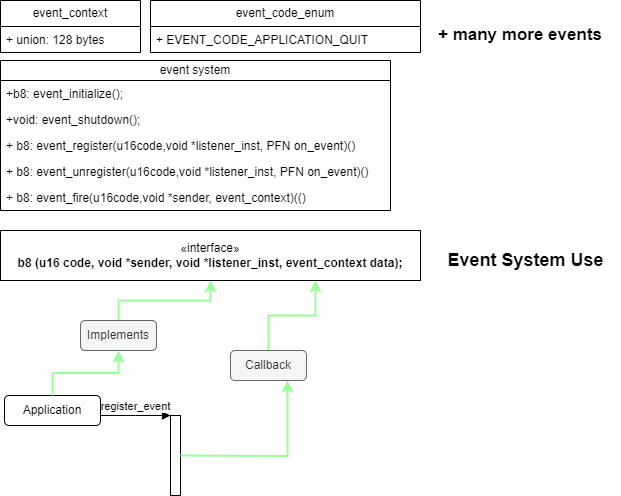

The diagram above was exported from draw.io. Its source (the exported page's mxGraphModel, read from the mxfile embedded in the PNG):
<mxGraphModel dx="1434" dy="756" grid="1" gridSize="10" guides="1" tooltips="1" connect="1" arrows="1" fold="1" page="1" pageScale="1" pageWidth="827" pageHeight="1169" math="0" shadow="0">
  <root>
    <mxCell id="0" />
    <mxCell id="1" parent="0" />
    <mxCell id="cjjtr83xw0dBDakG5prH-1" value="event_context" style="swimlane;fontStyle=0;childLayout=stackLayout;horizontal=1;startSize=26;fillColor=none;horizontalStack=0;resizeParent=1;resizeParentMax=0;resizeLast=0;collapsible=1;marginBottom=0;whiteSpace=wrap;html=1;" vertex="1" parent="1">
      <mxGeometry x="20" y="70" width="140" height="52" as="geometry" />
    </mxCell>
    <mxCell id="cjjtr83xw0dBDakG5prH-2" value="+ union: 128 bytes" style="text;strokeColor=none;fillColor=none;align=left;verticalAlign=top;spacingLeft=4;spacingRight=4;overflow=hidden;rotatable=0;points=[[0,0.5],[1,0.5]];portConstraint=eastwest;whiteSpace=wrap;html=1;" vertex="1" parent="cjjtr83xw0dBDakG5prH-1">
      <mxGeometry y="26" width="140" height="26" as="geometry" />
    </mxCell>
    <mxCell id="cjjtr83xw0dBDakG5prH-5" value="«interface»&lt;br&gt;&lt;b&gt;b8 (u16 code, void *sender, void *listener_inst, event_context data);&lt;/b&gt;" style="html=1;whiteSpace=wrap;" vertex="1" parent="1">
      <mxGeometry x="20" y="300" width="420" height="50" as="geometry" />
    </mxCell>
    <mxCell id="cjjtr83xw0dBDakG5prH-6" value="event_code_enum" style="swimlane;fontStyle=0;childLayout=stackLayout;horizontal=1;startSize=26;fillColor=none;horizontalStack=0;resizeParent=1;resizeParentMax=0;resizeLast=0;collapsible=1;marginBottom=0;whiteSpace=wrap;html=1;" vertex="1" parent="1">
      <mxGeometry x="170" y="70" width="270" height="52" as="geometry" />
    </mxCell>
    <mxCell id="cjjtr83xw0dBDakG5prH-7" value="+ EVENT_CODE_APPLICATION_QUIT" style="text;strokeColor=none;fillColor=none;align=left;verticalAlign=top;spacingLeft=4;spacingRight=4;overflow=hidden;rotatable=0;points=[[0,0.5],[1,0.5]];portConstraint=eastwest;whiteSpace=wrap;html=1;" vertex="1" parent="cjjtr83xw0dBDakG5prH-6">
      <mxGeometry y="26" width="270" height="26" as="geometry" />
    </mxCell>
    <mxCell id="cjjtr83xw0dBDakG5prH-8" value="+ many more events" style="text;html=1;strokeColor=none;fillColor=none;align=center;verticalAlign=middle;whiteSpace=wrap;rounded=0;fontSize=17;fontStyle=1" vertex="1" parent="1">
      <mxGeometry x="450" y="90" width="180" height="30" as="geometry" />
    </mxCell>
    <mxCell id="cjjtr83xw0dBDakG5prH-9" value="event system" style="swimlane;fontStyle=0;childLayout=stackLayout;horizontal=1;startSize=20;fillColor=none;horizontalStack=0;resizeParent=1;resizeParentMax=0;resizeLast=0;collapsible=1;marginBottom=0;whiteSpace=wrap;html=1;" vertex="1" parent="1">
      <mxGeometry x="20" y="130" width="390" height="150" as="geometry" />
    </mxCell>
    <mxCell id="cjjtr83xw0dBDakG5prH-10" value="+b8: event_initialize();" style="text;strokeColor=none;fillColor=none;align=left;verticalAlign=top;spacingLeft=4;spacingRight=4;overflow=hidden;rotatable=0;points=[[0,0.5],[1,0.5]];portConstraint=eastwest;whiteSpace=wrap;html=1;" vertex="1" parent="cjjtr83xw0dBDakG5prH-9">
      <mxGeometry y="20" width="390" height="26" as="geometry" />
    </mxCell>
    <mxCell id="cjjtr83xw0dBDakG5prH-11" value="+void: event_shutdown();" style="text;strokeColor=none;fillColor=none;align=left;verticalAlign=top;spacingLeft=4;spacingRight=4;overflow=hidden;rotatable=0;points=[[0,0.5],[1,0.5]];portConstraint=eastwest;whiteSpace=wrap;html=1;" vertex="1" parent="cjjtr83xw0dBDakG5prH-9">
      <mxGeometry y="46" width="390" height="26" as="geometry" />
    </mxCell>
    <mxCell id="cjjtr83xw0dBDakG5prH-12" value="+ b8: event_register(u16code,void *listener_inst, PFN on_event)()" style="text;strokeColor=none;fillColor=none;align=left;verticalAlign=top;spacingLeft=4;spacingRight=4;overflow=hidden;rotatable=0;points=[[0,0.5],[1,0.5]];portConstraint=eastwest;whiteSpace=wrap;html=1;" vertex="1" parent="cjjtr83xw0dBDakG5prH-9">
      <mxGeometry y="72" width="390" height="26" as="geometry" />
    </mxCell>
    <mxCell id="cjjtr83xw0dBDakG5prH-13" value="+ b8: event_unregister(u16code,void *listener_inst, PFN on_event)()" style="text;strokeColor=none;fillColor=none;align=left;verticalAlign=top;spacingLeft=4;spacingRight=4;overflow=hidden;rotatable=0;points=[[0,0.5],[1,0.5]];portConstraint=eastwest;whiteSpace=wrap;html=1;" vertex="1" parent="cjjtr83xw0dBDakG5prH-9">
      <mxGeometry y="98" width="390" height="26" as="geometry" />
    </mxCell>
    <mxCell id="cjjtr83xw0dBDakG5prH-14" value="+ b8: event_fire(u16code,void *sender, event_context)(()" style="text;strokeColor=none;fillColor=none;align=left;verticalAlign=top;spacingLeft=4;spacingRight=4;overflow=hidden;rotatable=0;points=[[0,0.5],[1,0.5]];portConstraint=eastwest;whiteSpace=wrap;html=1;" vertex="1" parent="cjjtr83xw0dBDakG5prH-9">
      <mxGeometry y="124" width="390" height="26" as="geometry" />
    </mxCell>
    <mxCell id="cjjtr83xw0dBDakG5prH-15" value="Event System Use" style="text;align=center;fontStyle=1;verticalAlign=middle;spacingLeft=3;spacingRight=3;strokeColor=none;rotatable=0;points=[[0,0.5],[1,0.5]];portConstraint=eastwest;html=1;fontSize=18;" vertex="1" parent="1">
      <mxGeometry x="450" y="310" width="190" height="40" as="geometry" />
    </mxCell>
    <mxCell id="cjjtr83xw0dBDakG5prH-27" style="edgeStyle=orthogonalEdgeStyle;rounded=0;orthogonalLoop=1;jettySize=auto;html=1;exitX=0.5;exitY=0;exitDx=0;exitDy=0;entryX=0.5;entryY=1;entryDx=0;entryDy=0;strokeWidth=2;strokeColor=#99FF99;" edge="1" parent="1" source="cjjtr83xw0dBDakG5prH-28" target="cjjtr83xw0dBDakG5prH-5">
      <mxGeometry relative="1" as="geometry" />
    </mxCell>
    <mxCell id="cjjtr83xw0dBDakG5prH-20" value="Application" style="rounded=1;whiteSpace=wrap;html=1;" vertex="1" parent="1">
      <mxGeometry x="24" y="465" width="96" height="30" as="geometry" />
    </mxCell>
    <mxCell id="cjjtr83xw0dBDakG5prH-24" value="" style="html=1;points=[];perimeter=orthogonalPerimeter;outlineConnect=0;targetShapes=umlLifeline;portConstraint=eastwest;newEdgeStyle={&quot;edgeStyle&quot;:&quot;elbowEdgeStyle&quot;,&quot;elbow&quot;:&quot;vertical&quot;,&quot;curved&quot;:0,&quot;rounded&quot;:0};" vertex="1" parent="1">
      <mxGeometry x="190" y="485" width="10" height="80" as="geometry" />
    </mxCell>
    <mxCell id="cjjtr83xw0dBDakG5prH-25" value="register_event" style="html=1;verticalAlign=bottom;endArrow=block;edgeStyle=elbowEdgeStyle;elbow=vertical;curved=0;rounded=0;" edge="1" target="cjjtr83xw0dBDakG5prH-24" parent="1">
      <mxGeometry relative="1" as="geometry">
        <mxPoint x="120" y="485" as="sourcePoint" />
      </mxGeometry>
    </mxCell>
    <mxCell id="cjjtr83xw0dBDakG5prH-29" value="" style="edgeStyle=orthogonalEdgeStyle;rounded=0;orthogonalLoop=1;jettySize=auto;html=1;exitX=0.5;exitY=0;exitDx=0;exitDy=0;entryX=0.5;entryY=1;entryDx=0;entryDy=0;strokeWidth=2;strokeColor=#99FF99;" edge="1" parent="1" source="cjjtr83xw0dBDakG5prH-20" target="cjjtr83xw0dBDakG5prH-28">
      <mxGeometry relative="1" as="geometry">
        <mxPoint x="72" y="465" as="sourcePoint" />
        <mxPoint x="230" y="350" as="targetPoint" />
      </mxGeometry>
    </mxCell>
    <mxCell id="cjjtr83xw0dBDakG5prH-28" value="Implements" style="rounded=1;whiteSpace=wrap;html=1;fillColor=#f5f5f5;strokeColor=#666666;fontColor=#333333;" vertex="1" parent="1">
      <mxGeometry x="100" y="390" width="76" height="30" as="geometry" />
    </mxCell>
    <mxCell id="cjjtr83xw0dBDakG5prH-30" value="" style="edgeStyle=orthogonalEdgeStyle;rounded=0;orthogonalLoop=1;jettySize=auto;html=1;exitX=0.5;exitY=0;exitDx=0;exitDy=0;entryX=0.75;entryY=1;entryDx=0;entryDy=0;strokeWidth=2;strokeColor=#99FF99;" edge="1" parent="1" source="cjjtr83xw0dBDakG5prH-31" target="cjjtr83xw0dBDakG5prH-5">
      <mxGeometry relative="1" as="geometry">
        <mxPoint x="200" y="525" as="sourcePoint" />
        <mxPoint x="266" y="480" as="targetPoint" />
      </mxGeometry>
    </mxCell>
    <mxCell id="cjjtr83xw0dBDakG5prH-32" value="" style="edgeStyle=orthogonalEdgeStyle;rounded=0;orthogonalLoop=1;jettySize=auto;html=1;exitX=0.5;exitY=0;exitDx=0;exitDy=0;entryX=0.75;entryY=1;entryDx=0;entryDy=0;strokeWidth=2;strokeColor=#99FF99;" edge="1" parent="1" target="cjjtr83xw0dBDakG5prH-31">
      <mxGeometry relative="1" as="geometry">
        <mxPoint x="200" y="525" as="sourcePoint" />
        <mxPoint x="335" y="350" as="targetPoint" />
      </mxGeometry>
    </mxCell>
    <mxCell id="cjjtr83xw0dBDakG5prH-31" value="Callback" style="rounded=1;whiteSpace=wrap;html=1;fillColor=#f5f5f5;strokeColor=#666666;fontColor=#333333;" vertex="1" parent="1">
      <mxGeometry x="250" y="420" width="76" height="30" as="geometry" />
    </mxCell>
  </root>
</mxGraphModel>